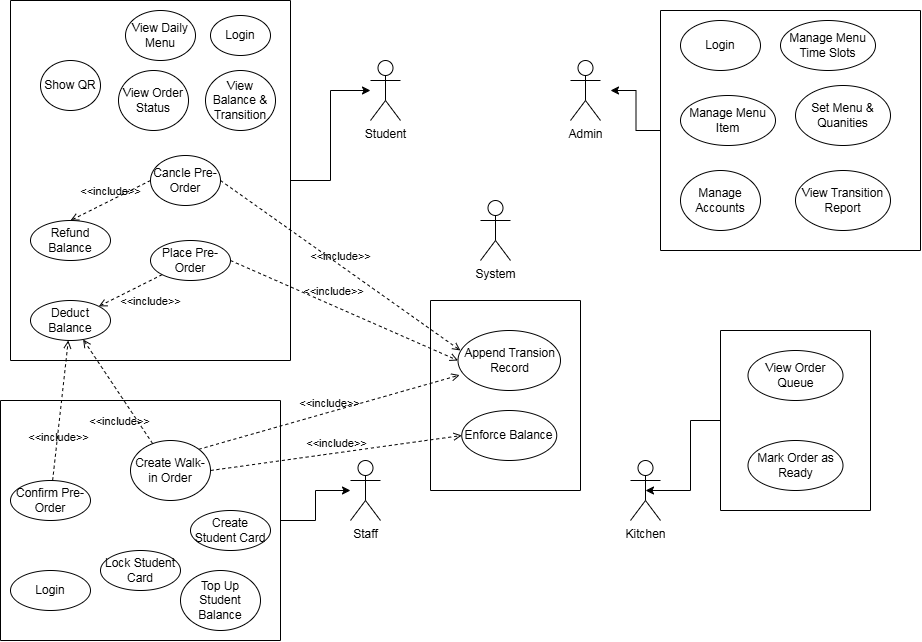

The diagram above was exported from draw.io. Its source (the exported page's mxGraphModel, read from the mxfile embedded in the PNG):
<mxGraphModel dx="1862" dy="1656" grid="1" gridSize="10" guides="1" tooltips="1" connect="1" arrows="1" fold="1" page="1" pageScale="1" pageWidth="850" pageHeight="1100" math="0" shadow="0">
  <root>
    <mxCell id="0" />
    <mxCell id="1" parent="0" />
    <object label="Student" Student="Primary" id="P--Ai0ZENXp3c0QbvuZs-1">
      <mxCell parent="1" style="shape=umlActor;verticalLabelPosition=bottom;verticalAlign=top;html=1;outlineConnect=0;" vertex="1">
        <mxGeometry height="60" width="30" x="330" y="-80" as="geometry" />
      </mxCell>
    </object>
    <mxCell id="P--Ai0ZENXp3c0QbvuZs-3" parent="1" style="shape=umlActor;verticalLabelPosition=bottom;verticalAlign=top;html=1;outlineConnect=0;" value="Staff" vertex="1">
      <mxGeometry height="60" width="30" x="310" y="320" as="geometry" />
    </mxCell>
    <mxCell id="P--Ai0ZENXp3c0QbvuZs-4" parent="1" style="shape=umlActor;verticalLabelPosition=bottom;verticalAlign=top;html=1;outlineConnect=0;" value="Kitchen" vertex="1">
      <mxGeometry height="60" width="30" x="590" y="320" as="geometry" />
    </mxCell>
    <mxCell id="P--Ai0ZENXp3c0QbvuZs-7" parent="1" style="shape=umlActor;verticalLabelPosition=bottom;verticalAlign=top;html=1;outlineConnect=0;" value="Admin" vertex="1">
      <mxGeometry height="60" width="30" x="530" y="-80" as="geometry" />
    </mxCell>
    <mxCell id="P--Ai0ZENXp3c0QbvuZs-71" edge="1" parent="1" source="P--Ai0ZENXp3c0QbvuZs-28" style="edgeStyle=orthogonalEdgeStyle;rounded=0;orthogonalLoop=1;jettySize=auto;html=1;" target="P--Ai0ZENXp3c0QbvuZs-1">
      <mxGeometry relative="1" as="geometry" />
    </mxCell>
    <mxCell id="P--Ai0ZENXp3c0QbvuZs-28" parent="1" style="swimlane;startSize=0;" value="" vertex="1">
      <mxGeometry height="360" width="280" x="-30" y="-140" as="geometry">
        <mxRectangle height="40" width="50" x="360" y="120" as="alternateBounds" />
      </mxGeometry>
    </mxCell>
    <mxCell id="P--Ai0ZENXp3c0QbvuZs-15" parent="P--Ai0ZENXp3c0QbvuZs-28" style="ellipse;whiteSpace=wrap;html=1;" value="Login" vertex="1">
      <mxGeometry height="40" width="60" x="200" y="15" as="geometry" />
    </mxCell>
    <mxCell id="P--Ai0ZENXp3c0QbvuZs-16" parent="P--Ai0ZENXp3c0QbvuZs-28" style="ellipse;whiteSpace=wrap;html=1;" value="View Daily Menu" vertex="1">
      <mxGeometry height="50" width="70" x="115" y="10" as="geometry" />
    </mxCell>
    <mxCell id="P--Ai0ZENXp3c0QbvuZs-17" parent="P--Ai0ZENXp3c0QbvuZs-28" style="ellipse;whiteSpace=wrap;html=1;" value="Place Pre-Order" vertex="1">
      <mxGeometry height="40" width="80" x="140" y="240" as="geometry" />
    </mxCell>
    <mxCell id="P--Ai0ZENXp3c0QbvuZs-18" parent="P--Ai0ZENXp3c0QbvuZs-28" style="ellipse;whiteSpace=wrap;html=1;" value="Cancle Pre-Order" vertex="1">
      <mxGeometry height="50" width="70" x="140" y="155" as="geometry" />
    </mxCell>
    <mxCell id="P--Ai0ZENXp3c0QbvuZs-21" parent="P--Ai0ZENXp3c0QbvuZs-28" style="ellipse;whiteSpace=wrap;html=1;" value="View Order Status" vertex="1">
      <mxGeometry height="60" width="70" x="108" y="70" as="geometry" />
    </mxCell>
    <mxCell id="P--Ai0ZENXp3c0QbvuZs-22" parent="P--Ai0ZENXp3c0QbvuZs-28" style="ellipse;whiteSpace=wrap;html=1;" value="Show QR" vertex="1">
      <mxGeometry height="50" width="60" x="30" y="60" as="geometry" />
    </mxCell>
    <mxCell id="P--Ai0ZENXp3c0QbvuZs-24" edge="1" parent="P--Ai0ZENXp3c0QbvuZs-28" source="P--Ai0ZENXp3c0QbvuZs-18" style="html=1;verticalAlign=bottom;labelBackgroundColor=none;endArrow=open;endFill=0;dashed=1;rounded=0;exitX=0;exitY=0.5;exitDx=0;exitDy=0;entryX=0.5;entryY=0;entryDx=0;entryDy=0;" target="P--Ai0ZENXp3c0QbvuZs-25" value="&amp;lt;&amp;lt;include&amp;gt;&amp;gt;">
      <mxGeometry relative="1" width="160" as="geometry">
        <mxPoint x="5" y="190" as="sourcePoint" />
        <mxPoint x="25" y="210" as="targetPoint" />
      </mxGeometry>
    </mxCell>
    <mxCell id="P--Ai0ZENXp3c0QbvuZs-25" parent="P--Ai0ZENXp3c0QbvuZs-28" style="ellipse;whiteSpace=wrap;html=1;" value="Refund Balance" vertex="1">
      <mxGeometry height="40" width="80" x="20" y="220" as="geometry" />
    </mxCell>
    <mxCell id="P--Ai0ZENXp3c0QbvuZs-26" edge="1" parent="P--Ai0ZENXp3c0QbvuZs-28" source="P--Ai0ZENXp3c0QbvuZs-17" style="html=1;verticalAlign=bottom;labelBackgroundColor=none;endArrow=open;endFill=0;dashed=1;rounded=0;entryX=1;entryY=0;entryDx=0;entryDy=0;exitX=0;exitY=1;exitDx=0;exitDy=0;" target="P--Ai0ZENXp3c0QbvuZs-27" value="&amp;lt;&amp;lt;include&amp;gt;&amp;gt;">
      <mxGeometry relative="1" width="160" x="-0.2522" y="27" as="geometry">
        <mxPoint as="offset" />
        <mxPoint x="155" y="190" as="sourcePoint" />
        <mxPoint x="130" y="210" as="targetPoint" />
      </mxGeometry>
    </mxCell>
    <mxCell id="P--Ai0ZENXp3c0QbvuZs-27" parent="P--Ai0ZENXp3c0QbvuZs-28" style="ellipse;whiteSpace=wrap;html=1;" value="Deduct Balance" vertex="1">
      <mxGeometry height="40" width="80" x="20" y="300" as="geometry" />
    </mxCell>
    <mxCell id="P--Ai0ZENXp3c0QbvuZs-20" parent="P--Ai0ZENXp3c0QbvuZs-28" style="ellipse;whiteSpace=wrap;html=1;" value="View Balance &amp;amp; Transition" vertex="1">
      <mxGeometry height="60" width="70" x="195" y="70" as="geometry" />
    </mxCell>
    <mxCell id="P--Ai0ZENXp3c0QbvuZs-44" edge="1" parent="P--Ai0ZENXp3c0QbvuZs-28" source="P--Ai0ZENXp3c0QbvuZs-18" style="edgeStyle=orthogonalEdgeStyle;rounded=0;orthogonalLoop=1;jettySize=auto;html=1;innerLoopWaypoints=1;exitX=0.5;exitY=1;exitDx=0;exitDy=0;" target="P--Ai0ZENXp3c0QbvuZs-18">
      <mxGeometry relative="1" as="geometry" />
    </mxCell>
    <mxCell id="P--Ai0ZENXp3c0QbvuZs-70" edge="1" parent="1" source="P--Ai0ZENXp3c0QbvuZs-49" style="edgeStyle=orthogonalEdgeStyle;rounded=0;orthogonalLoop=1;jettySize=auto;html=1;exitX=1;exitY=0.5;exitDx=0;exitDy=0;" target="P--Ai0ZENXp3c0QbvuZs-3">
      <mxGeometry relative="1" as="geometry" />
    </mxCell>
    <mxCell id="P--Ai0ZENXp3c0QbvuZs-49" parent="1" style="swimlane;startSize=0;" value="" vertex="1">
      <mxGeometry height="240" width="280" x="-40" y="260" as="geometry">
        <mxRectangle height="40" width="50" x="360" y="120" as="alternateBounds" />
      </mxGeometry>
    </mxCell>
    <mxCell id="P--Ai0ZENXp3c0QbvuZs-50" parent="P--Ai0ZENXp3c0QbvuZs-49" style="ellipse;whiteSpace=wrap;html=1;" value="Login" vertex="1">
      <mxGeometry height="40" width="80" x="10" y="170" as="geometry" />
    </mxCell>
    <mxCell id="P--Ai0ZENXp3c0QbvuZs-52" parent="P--Ai0ZENXp3c0QbvuZs-49" style="ellipse;whiteSpace=wrap;html=1;" value="Lock Student Card" vertex="1">
      <mxGeometry height="40" width="80" x="100" y="150" as="geometry" />
    </mxCell>
    <mxCell id="P--Ai0ZENXp3c0QbvuZs-53" parent="P--Ai0ZENXp3c0QbvuZs-49" style="ellipse;whiteSpace=wrap;html=1;" value="Confirm Pre-Order" vertex="1">
      <mxGeometry height="40" width="80" x="10" y="80" as="geometry" />
    </mxCell>
    <mxCell id="P--Ai0ZENXp3c0QbvuZs-54" parent="P--Ai0ZENXp3c0QbvuZs-49" style="ellipse;whiteSpace=wrap;html=1;" value="Create Walk-in Order" vertex="1">
      <mxGeometry height="60" width="80" x="130" y="40" as="geometry" />
    </mxCell>
    <mxCell id="P--Ai0ZENXp3c0QbvuZs-55" parent="P--Ai0ZENXp3c0QbvuZs-49" style="ellipse;whiteSpace=wrap;html=1;" value="Create Student Card" vertex="1">
      <mxGeometry height="40" width="80" x="190" y="110" as="geometry" />
    </mxCell>
    <mxCell id="P--Ai0ZENXp3c0QbvuZs-60" parent="P--Ai0ZENXp3c0QbvuZs-49" style="ellipse;whiteSpace=wrap;html=1;" value="Top Up Student Balance" vertex="1">
      <mxGeometry height="60" width="80" x="180" y="170" as="geometry" />
    </mxCell>
    <mxCell id="P--Ai0ZENXp3c0QbvuZs-61" edge="1" parent="P--Ai0ZENXp3c0QbvuZs-49" source="P--Ai0ZENXp3c0QbvuZs-53" style="edgeStyle=orthogonalEdgeStyle;rounded=0;orthogonalLoop=1;jettySize=auto;html=1;innerLoopWaypoints=1;exitX=0.5;exitY=1;exitDx=0;exitDy=0;" target="P--Ai0ZENXp3c0QbvuZs-53">
      <mxGeometry relative="1" as="geometry" />
    </mxCell>
    <mxCell id="P--Ai0ZENXp3c0QbvuZs-56" edge="1" parent="1" source="P--Ai0ZENXp3c0QbvuZs-53" style="html=1;verticalAlign=bottom;labelBackgroundColor=none;endArrow=open;endFill=0;dashed=1;rounded=0;" target="P--Ai0ZENXp3c0QbvuZs-27" value="&amp;lt;&amp;lt;include&amp;gt;&amp;gt;">
      <mxGeometry relative="1" width="160" x="-0.5076" y="-2" as="geometry">
        <mxPoint y="1" as="offset" />
        <mxPoint x="-35" y="450" as="sourcePoint" />
        <mxPoint x="10" y="460" as="targetPoint" />
      </mxGeometry>
    </mxCell>
    <mxCell id="P--Ai0ZENXp3c0QbvuZs-64" edge="1" parent="1" source="P--Ai0ZENXp3c0QbvuZs-54" style="html=1;verticalAlign=bottom;labelBackgroundColor=none;endArrow=open;endFill=0;dashed=1;rounded=0;" target="P--Ai0ZENXp3c0QbvuZs-27" value="&amp;lt;&amp;lt;include&amp;gt;&amp;gt;">
      <mxGeometry relative="1" width="160" x="-0.5406" y="19" as="geometry">
        <mxPoint x="-1" as="offset" />
        <mxPoint x="80" y="330" as="sourcePoint" />
        <mxPoint x="102" y="230" as="targetPoint" />
      </mxGeometry>
    </mxCell>
    <mxCell id="P--Ai0ZENXp3c0QbvuZs-81" parent="1" style="swimlane;startSize=0;" value="" vertex="1">
      <mxGeometry height="180" width="150" x="680" y="190" as="geometry">
        <mxRectangle height="40" width="50" x="360" y="120" as="alternateBounds" />
      </mxGeometry>
    </mxCell>
    <mxCell id="P--Ai0ZENXp3c0QbvuZs-82" parent="P--Ai0ZENXp3c0QbvuZs-81" style="ellipse;whiteSpace=wrap;html=1;" value="View Order Queue" vertex="1">
      <mxGeometry height="50" width="95" x="27.5" y="20" as="geometry" />
    </mxCell>
    <mxCell id="P--Ai0ZENXp3c0QbvuZs-84" parent="P--Ai0ZENXp3c0QbvuZs-81" style="ellipse;whiteSpace=wrap;html=1;" value="Mark Order as Ready" vertex="1">
      <mxGeometry height="50" width="95" x="27.5" y="110" as="geometry" />
    </mxCell>
    <mxCell id="P--Ai0ZENXp3c0QbvuZs-88" edge="1" parent="P--Ai0ZENXp3c0QbvuZs-81" source="P--Ai0ZENXp3c0QbvuZs-84" style="edgeStyle=orthogonalEdgeStyle;rounded=0;orthogonalLoop=1;jettySize=auto;html=1;innerLoopWaypoints=1;exitX=0.5;exitY=1;exitDx=0;exitDy=0;" target="P--Ai0ZENXp3c0QbvuZs-84">
      <mxGeometry relative="1" as="geometry" />
    </mxCell>
    <mxCell id="P--Ai0ZENXp3c0QbvuZs-91" edge="1" parent="1" source="P--Ai0ZENXp3c0QbvuZs-81" style="edgeStyle=orthogonalEdgeStyle;rounded=0;orthogonalLoop=1;jettySize=auto;html=1;entryX=0.5;entryY=0.5;entryDx=0;entryDy=0;entryPerimeter=0;" target="P--Ai0ZENXp3c0QbvuZs-4">
      <mxGeometry relative="1" as="geometry" />
    </mxCell>
    <mxCell id="P--Ai0ZENXp3c0QbvuZs-102" edge="1" parent="1" source="P--Ai0ZENXp3c0QbvuZs-92" style="edgeStyle=orthogonalEdgeStyle;rounded=0;orthogonalLoop=1;jettySize=auto;html=1;">
      <mxGeometry relative="1" as="geometry">
        <mxPoint x="570" y="-50" as="targetPoint" />
      </mxGeometry>
    </mxCell>
    <mxCell id="P--Ai0ZENXp3c0QbvuZs-92" parent="1" style="swimlane;startSize=0;" value="" vertex="1">
      <mxGeometry height="240" width="260" x="620" y="-130" as="geometry">
        <mxRectangle height="40" width="50" x="360" y="120" as="alternateBounds" />
      </mxGeometry>
    </mxCell>
    <mxCell id="P--Ai0ZENXp3c0QbvuZs-93" parent="P--Ai0ZENXp3c0QbvuZs-92" style="ellipse;whiteSpace=wrap;html=1;" value="Login" vertex="1">
      <mxGeometry height="50" width="80" x="20" y="10" as="geometry" />
    </mxCell>
    <mxCell id="P--Ai0ZENXp3c0QbvuZs-94" parent="P--Ai0ZENXp3c0QbvuZs-92" style="ellipse;whiteSpace=wrap;html=1;" value="View Transition Report" vertex="1">
      <mxGeometry height="60" width="95" x="135" y="160" as="geometry" />
    </mxCell>
    <mxCell id="P--Ai0ZENXp3c0QbvuZs-95" parent="P--Ai0ZENXp3c0QbvuZs-92" style="ellipse;whiteSpace=wrap;html=1;" value="Manage Menu Time Slots" vertex="1">
      <mxGeometry height="50" width="95" x="120" y="10" as="geometry" />
    </mxCell>
    <mxCell id="P--Ai0ZENXp3c0QbvuZs-96" parent="P--Ai0ZENXp3c0QbvuZs-92" style="ellipse;whiteSpace=wrap;html=1;" value="Manage Menu Item" vertex="1">
      <mxGeometry height="50" width="95" x="20" y="85" as="geometry" />
    </mxCell>
    <mxCell id="P--Ai0ZENXp3c0QbvuZs-97" parent="P--Ai0ZENXp3c0QbvuZs-92" style="ellipse;whiteSpace=wrap;html=1;" value="Set Menu &amp;amp; Quanities" vertex="1">
      <mxGeometry height="60" width="95" x="135" y="75" as="geometry" />
    </mxCell>
    <mxCell id="P--Ai0ZENXp3c0QbvuZs-98" parent="P--Ai0ZENXp3c0QbvuZs-92" style="ellipse;whiteSpace=wrap;html=1;" value="Manage Accounts" vertex="1">
      <mxGeometry height="60" width="80" x="20" y="160" as="geometry" />
    </mxCell>
    <mxCell id="P--Ai0ZENXp3c0QbvuZs-99" edge="1" parent="P--Ai0ZENXp3c0QbvuZs-92" source="P--Ai0ZENXp3c0QbvuZs-95" style="edgeStyle=orthogonalEdgeStyle;rounded=0;orthogonalLoop=1;jettySize=auto;html=1;innerLoopWaypoints=1;exitX=0.5;exitY=1;exitDx=0;exitDy=0;" target="P--Ai0ZENXp3c0QbvuZs-95">
      <mxGeometry relative="1" as="geometry" />
    </mxCell>
    <mxCell id="P--Ai0ZENXp3c0QbvuZs-103" parent="1" style="shape=umlActor;verticalLabelPosition=bottom;verticalAlign=top;html=1;outlineConnect=0;" value="System" vertex="1">
      <mxGeometry height="60" width="30" x="440" y="60" as="geometry" />
    </mxCell>
    <mxCell id="P--Ai0ZENXp3c0QbvuZs-104" parent="1" style="swimlane;startSize=0;" value="" vertex="1">
      <mxGeometry height="190" width="150" x="390" y="160" as="geometry">
        <mxRectangle height="40" width="50" x="360" y="120" as="alternateBounds" />
      </mxGeometry>
    </mxCell>
    <mxCell id="P--Ai0ZENXp3c0QbvuZs-105" parent="P--Ai0ZENXp3c0QbvuZs-104" style="ellipse;whiteSpace=wrap;html=1;" value="Append Transion Record" vertex="1">
      <mxGeometry height="60" width="102.5" x="27.5" y="30" as="geometry" />
    </mxCell>
    <mxCell id="P--Ai0ZENXp3c0QbvuZs-106" parent="P--Ai0ZENXp3c0QbvuZs-104" style="ellipse;whiteSpace=wrap;html=1;" value="Enforce Balance" vertex="1">
      <mxGeometry height="50" width="95" x="31.25" y="110" as="geometry" />
    </mxCell>
    <mxCell id="P--Ai0ZENXp3c0QbvuZs-107" edge="1" parent="P--Ai0ZENXp3c0QbvuZs-104" source="P--Ai0ZENXp3c0QbvuZs-106" style="edgeStyle=orthogonalEdgeStyle;rounded=0;orthogonalLoop=1;jettySize=auto;html=1;innerLoopWaypoints=1;exitX=0.5;exitY=1;exitDx=0;exitDy=0;" target="P--Ai0ZENXp3c0QbvuZs-106">
      <mxGeometry relative="1" as="geometry" />
    </mxCell>
    <mxCell id="P--Ai0ZENXp3c0QbvuZs-108" edge="1" parent="1" source="P--Ai0ZENXp3c0QbvuZs-17" style="html=1;verticalAlign=bottom;labelBackgroundColor=none;endArrow=open;endFill=0;dashed=1;rounded=0;entryX=0;entryY=0.5;entryDx=0;entryDy=0;exitX=1;exitY=0.5;exitDx=0;exitDy=0;" target="P--Ai0ZENXp3c0QbvuZs-105" value="&amp;lt;&amp;lt;include&amp;gt;&amp;gt;">
      <mxGeometry relative="1" width="160" x="-0.1113" y="5" as="geometry">
        <mxPoint as="offset" />
        <mxPoint x="490" y="170" as="sourcePoint" />
        <mxPoint x="340" y="200" as="targetPoint" />
      </mxGeometry>
    </mxCell>
    <mxCell id="P--Ai0ZENXp3c0QbvuZs-109" edge="1" parent="1" source="P--Ai0ZENXp3c0QbvuZs-18" style="html=1;verticalAlign=bottom;labelBackgroundColor=none;endArrow=open;endFill=0;dashed=1;rounded=0;exitX=1;exitY=0.5;exitDx=0;exitDy=0;entryX=0.024;entryY=0.333;entryDx=0;entryDy=0;entryPerimeter=0;" target="P--Ai0ZENXp3c0QbvuZs-105" value="&amp;lt;&amp;lt;include&amp;gt;&amp;gt;">
      <mxGeometry relative="1" width="160" as="geometry">
        <mxPoint x="470" y="100" as="sourcePoint" />
        <mxPoint x="420" y="190" as="targetPoint" />
      </mxGeometry>
    </mxCell>
    <mxCell id="P--Ai0ZENXp3c0QbvuZs-110" edge="1" parent="1" source="P--Ai0ZENXp3c0QbvuZs-54" style="html=1;verticalAlign=bottom;labelBackgroundColor=none;endArrow=open;endFill=0;dashed=1;rounded=0;exitX=1;exitY=0.5;exitDx=0;exitDy=0;entryX=0;entryY=0.5;entryDx=0;entryDy=0;" target="P--Ai0ZENXp3c0QbvuZs-106" value="&amp;lt;&amp;lt;include&amp;gt;&amp;gt;">
      <mxGeometry relative="1" width="160" as="geometry">
        <mxPoint x="450" y="250" as="sourcePoint" />
        <mxPoint x="300" y="280" as="targetPoint" />
      </mxGeometry>
    </mxCell>
    <mxCell id="P--Ai0ZENXp3c0QbvuZs-111" edge="1" parent="1" source="P--Ai0ZENXp3c0QbvuZs-54" style="html=1;verticalAlign=bottom;labelBackgroundColor=none;endArrow=open;endFill=0;dashed=1;rounded=0;entryX=0.016;entryY=0.743;entryDx=0;entryDy=0;exitX=1;exitY=0;exitDx=0;exitDy=0;entryPerimeter=0;" target="P--Ai0ZENXp3c0QbvuZs-105" value="&amp;lt;&amp;lt;include&amp;gt;&amp;gt;">
      <mxGeometry relative="1" width="160" as="geometry">
        <mxPoint x="450" y="220" as="sourcePoint" />
        <mxPoint x="300" y="250" as="targetPoint" />
      </mxGeometry>
    </mxCell>
  </root>
</mxGraphModel>